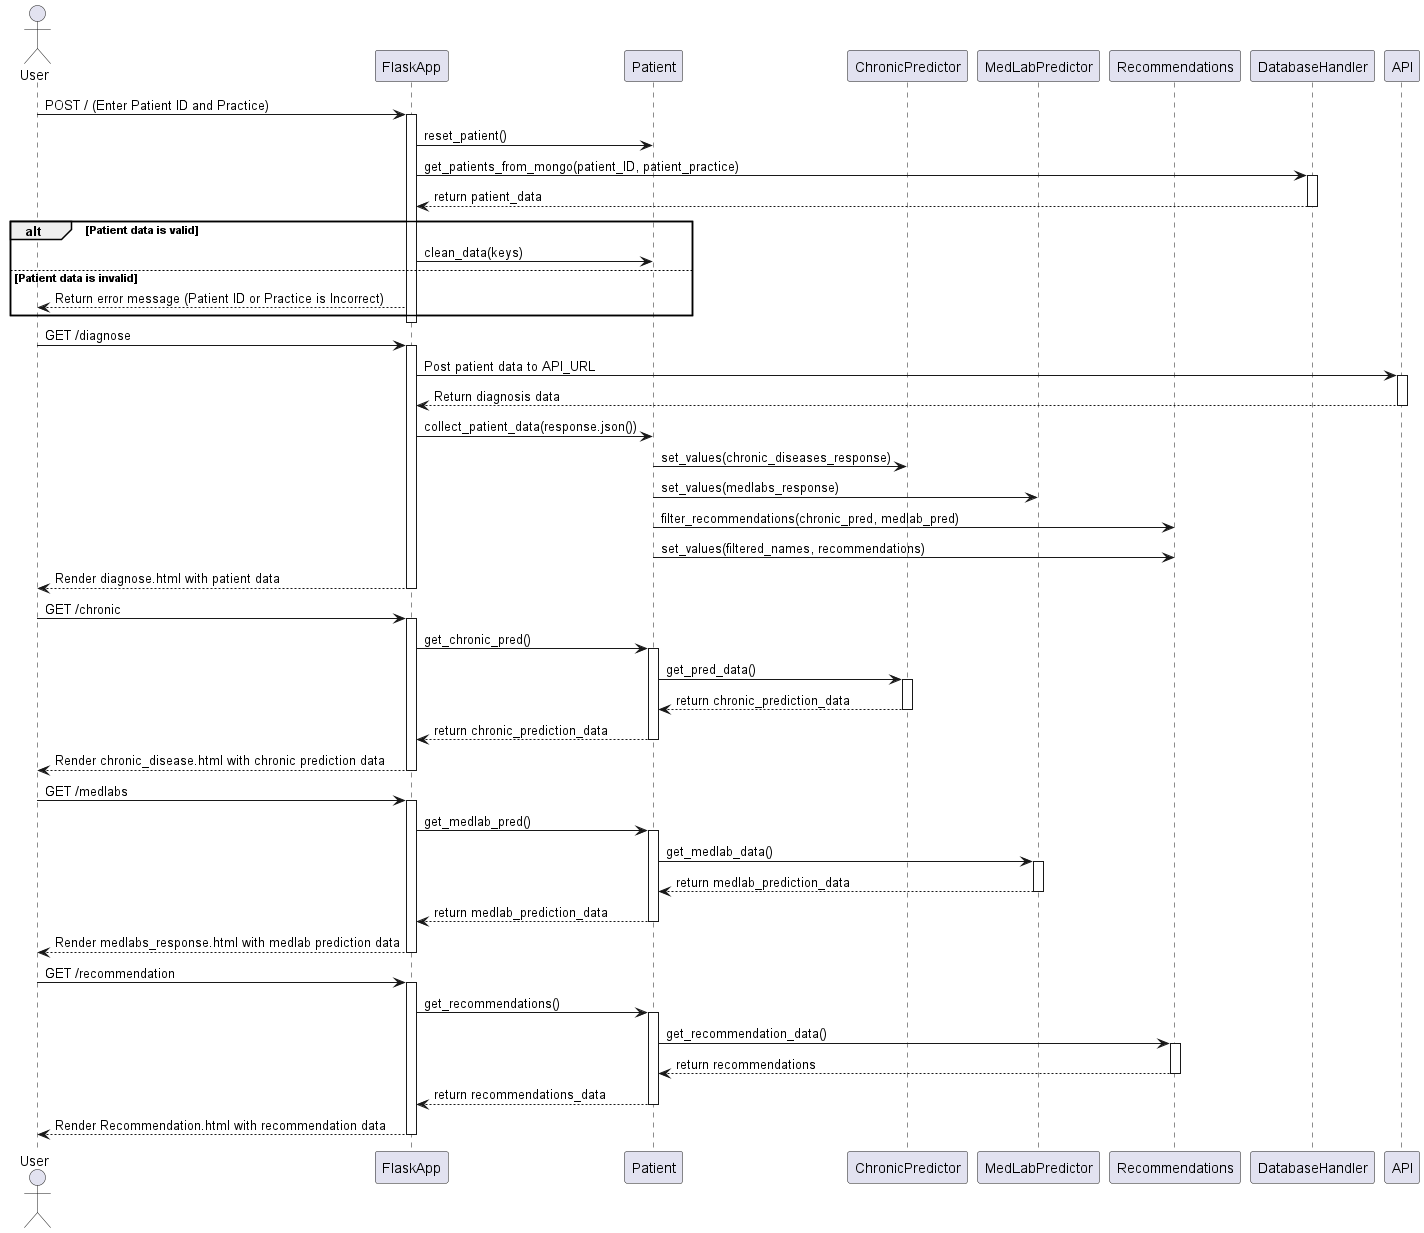

The diagram above was rendered by PlantUML. Its source (embedded in the PNG):
@startuml
actor User

participant "FlaskApp" as Flask
participant "Patient" as Patient
participant "ChronicPredictor" as ChronicPredictor
participant "MedLabPredictor" as MedLabPredictor
participant "Recommendations" as Recommendations
participant "DatabaseHandler" as Database
participant "API" as API

User -> Flask: POST / (Enter Patient ID and Practice)
activate Flask
Flask -> Patient: reset_patient()
Flask -> Database: get_patients_from_mongo(patient_ID, patient_practice)
activate Database
Database --> Flask: return patient_data
deactivate Database


alt Patient data is valid
   Flask -> Patient: clean_data(keys)
else Patient data is invalid
    Flask --> User: Return error message (Patient ID or Practice is Incorrect)
end
deactivate Flask

User -> Flask: GET /diagnose
activate Flask
Flask -> API: Post patient data to API_URL
activate API
API --> Flask: Return diagnosis data
deactivate API
Flask -> Patient: collect_patient_data(response.json())
Patient -> ChronicPredictor: set_values(chronic_diseases_response)
Patient -> MedLabPredictor: set_values(medlabs_response)
Patient -> Recommendations: filter_recommendations(chronic_pred, medlab_pred)
Patient -> Recommendations: set_values(filtered_names, recommendations)
Flask --> User: Render diagnose.html with patient data
deactivate Flask

User -> Flask: GET /chronic
activate Flask
Flask -> Patient: get_chronic_pred()
activate Patient
Patient -> ChronicPredictor: get_pred_data()
activate ChronicPredictor 
ChronicPredictor --> Patient: return chronic_prediction_data
deactivate ChronicPredictor
Patient --> Flask: return chronic_prediction_data
deactivate Patient
Flask --> User: Render chronic_disease.html with chronic prediction data
deactivate Flask

User -> Flask: GET /medlabs
activate Flask
Flask -> Patient: get_medlab_pred()
activate Patient
Patient -> MedLabPredictor: get_medlab_data()
activate MedLabPredictor 
MedLabPredictor --> Patient : return medlab_prediction_data
deactivate MedLabPredictor
Patient --> Flask : return medlab_prediction_data
deactivate Patient
Flask --> User: Render medlabs_response.html with medlab prediction data
deactivate Flask

User -> Flask: GET /recommendation
activate Flask
Flask -> Patient: get_recommendations()
activate Patient
Patient -> Recommendations: get_recommendation_data()
activate Recommendations
Recommendations --> Patient: return recommendations
deactivate Recommendations
Patient --> Flask : return recommendations_data
deactivate Patient
Flask --> User: Render Recommendation.html with recommendation data
deactivate Flask

@enduml